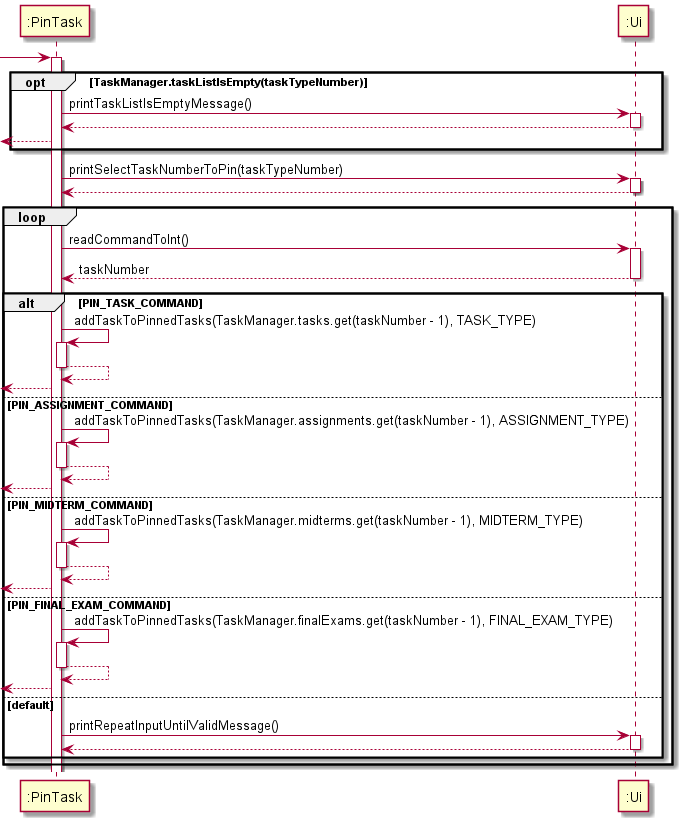

The diagram above was rendered by PlantUML. Its source (embedded in the PNG):
@startuml

-> ":PinTask"
activate ":PinTask"

opt TaskManager.taskListIsEmpty(taskTypeNumber)
":PinTask" -> ":Ui"++ : printTaskListIsEmptyMessage()
return
<---- ":PinTask"
end

":PinTask" -> ":Ui"++ : printSelectTaskNumberToPin(taskTypeNumber)
return

loop
":PinTask" -> ":Ui"++ : readCommandToInt()
return taskNumber

alt PIN_TASK_COMMAND
":PinTask" -> ":PinTask"++ : addTaskToPinnedTasks(TaskManager.tasks.get(taskNumber - 1), TASK_TYPE)
return
<---- ":PinTask"
else PIN_ASSIGNMENT_COMMAND
":PinTask" -> ":PinTask"++ : addTaskToPinnedTasks(TaskManager.assignments.get(taskNumber - 1), ASSIGNMENT_TYPE)
return
<---- ":PinTask"
else PIN_MIDTERM_COMMAND
":PinTask" -> ":PinTask"++ : addTaskToPinnedTasks(TaskManager.midterms.get(taskNumber - 1), MIDTERM_TYPE)
return
<---- ":PinTask"
else PIN_FINAL_EXAM_COMMAND
":PinTask" -> ":PinTask"++ : addTaskToPinnedTasks(TaskManager.finalExams.get(taskNumber - 1), FINAL_EXAM_TYPE)
return
<---- ":PinTask"
else default
":PinTask" -> ":Ui"++ : printRepeatInputUntilValidMessage()
return
end

end

@enduml